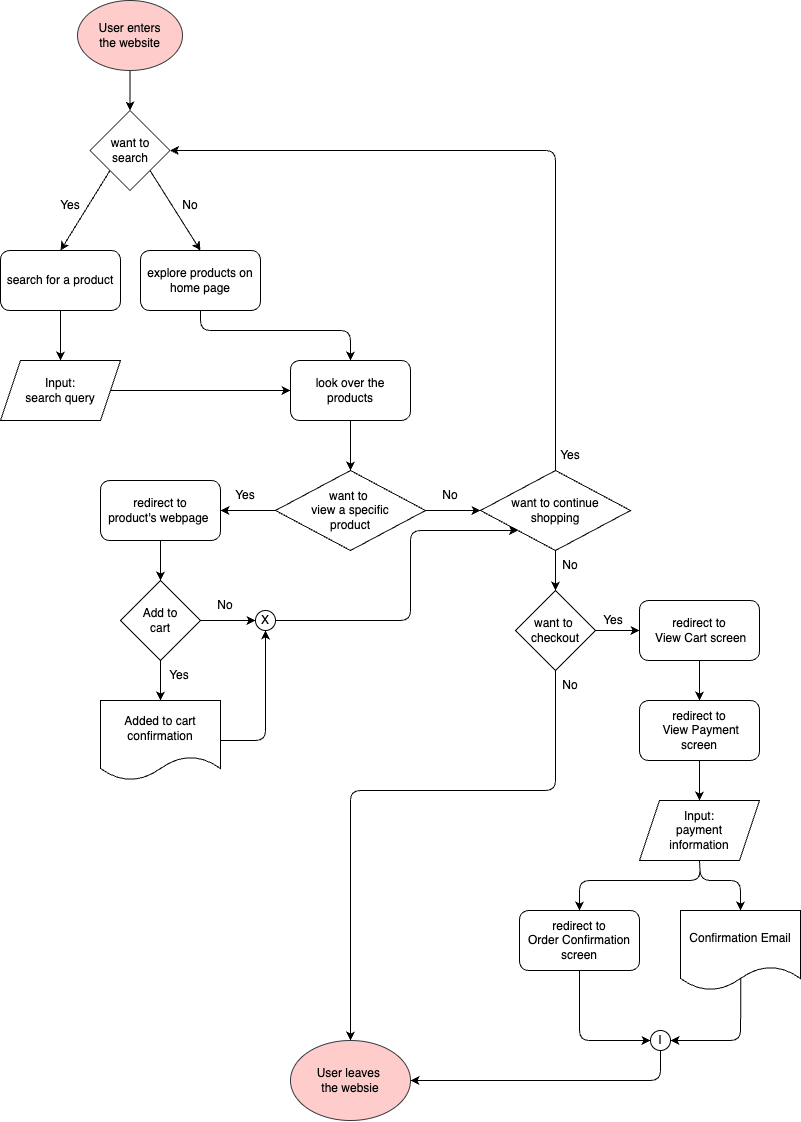

The diagram above was exported from draw.io. Its source (the exported page's mxGraphModel, read from the mxfile embedded in the PNG):
<mxGraphModel dx="2118" dy="1271" grid="1" gridSize="10" guides="1" tooltips="1" connect="1" arrows="1" fold="1" page="1" pageScale="1" pageWidth="827" pageHeight="1169" math="0" shadow="0">
  <root>
    <mxCell id="0" />
    <mxCell id="1" parent="0" />
    <mxCell id="9" style="edgeStyle=none;html=1;exitX=0.5;exitY=1;exitDx=0;exitDy=0;entryX=0.5;entryY=0;entryDx=0;entryDy=0;" edge="1" parent="1" source="2" target="8">
      <mxGeometry relative="1" as="geometry" />
    </mxCell>
    <mxCell id="2" value="User enters&lt;br&gt;the website" style="ellipse;whiteSpace=wrap;html=1;fillColor=#ffcccc;strokeColor=#36393d;fontColor=#000000;" vertex="1" parent="1">
      <mxGeometry x="87" y="30" width="105" height="70" as="geometry" />
    </mxCell>
    <mxCell id="25" style="edgeStyle=none;html=1;exitX=0.5;exitY=1;exitDx=0;exitDy=0;entryX=0.5;entryY=0;entryDx=0;entryDy=0;" edge="1" parent="1" source="3" target="24">
      <mxGeometry relative="1" as="geometry" />
    </mxCell>
    <mxCell id="3" value="search for a product" style="rounded=1;whiteSpace=wrap;html=1;" vertex="1" parent="1">
      <mxGeometry x="10" y="280" width="120" height="60" as="geometry" />
    </mxCell>
    <mxCell id="47" style="edgeStyle=none;html=1;exitX=0.5;exitY=1;exitDx=0;exitDy=0;entryX=0.5;entryY=0;entryDx=0;entryDy=0;" edge="1" parent="1" source="4" target="19">
      <mxGeometry relative="1" as="geometry">
        <Array as="points">
          <mxPoint x="210" y="360" />
          <mxPoint x="360" y="360" />
        </Array>
      </mxGeometry>
    </mxCell>
    <mxCell id="4" value="explore products on home page" style="rounded=1;whiteSpace=wrap;html=1;" vertex="1" parent="1">
      <mxGeometry x="150" y="280" width="120" height="60" as="geometry" />
    </mxCell>
    <mxCell id="10" style="edgeStyle=none;html=1;exitX=0;exitY=1;exitDx=0;exitDy=0;entryX=0.5;entryY=0;entryDx=0;entryDy=0;" edge="1" parent="1" source="8" target="3">
      <mxGeometry relative="1" as="geometry" />
    </mxCell>
    <mxCell id="11" style="edgeStyle=none;html=1;exitX=1;exitY=1;exitDx=0;exitDy=0;entryX=0.5;entryY=0;entryDx=0;entryDy=0;" edge="1" parent="1" source="8" target="4">
      <mxGeometry relative="1" as="geometry" />
    </mxCell>
    <mxCell id="8" value="want to search" style="rhombus;whiteSpace=wrap;html=1;" vertex="1" parent="1">
      <mxGeometry x="99.5" y="140" width="80" height="80" as="geometry" />
    </mxCell>
    <mxCell id="12" value="Yes" style="text;html=1;strokeColor=none;fillColor=none;align=center;verticalAlign=middle;whiteSpace=wrap;rounded=0;" vertex="1" parent="1">
      <mxGeometry x="50" y="220" width="60" height="30" as="geometry" />
    </mxCell>
    <mxCell id="14" value="No" style="text;html=1;strokeColor=none;fillColor=none;align=center;verticalAlign=middle;whiteSpace=wrap;rounded=0;" vertex="1" parent="1">
      <mxGeometry x="170" y="220" width="60" height="30" as="geometry" />
    </mxCell>
    <mxCell id="35" style="edgeStyle=none;html=1;exitX=0.5;exitY=1;exitDx=0;exitDy=0;entryX=0.5;entryY=0;entryDx=0;entryDy=0;" edge="1" parent="1" source="19" target="33">
      <mxGeometry relative="1" as="geometry" />
    </mxCell>
    <mxCell id="19" value="look over the products" style="rounded=1;whiteSpace=wrap;html=1;" vertex="1" parent="1">
      <mxGeometry x="300" y="390" width="120" height="60" as="geometry" />
    </mxCell>
    <mxCell id="26" style="edgeStyle=none;html=1;exitX=1;exitY=0.5;exitDx=0;exitDy=0;entryX=0;entryY=0.5;entryDx=0;entryDy=0;" edge="1" parent="1" source="24" target="19">
      <mxGeometry relative="1" as="geometry" />
    </mxCell>
    <mxCell id="24" value="Input:&lt;br&gt;search query" style="shape=parallelogram;perimeter=parallelogramPerimeter;whiteSpace=wrap;html=1;fixedSize=1;" vertex="1" parent="1">
      <mxGeometry x="10" y="390" width="120" height="60" as="geometry" />
    </mxCell>
    <mxCell id="36" value="" style="edgeStyle=none;html=1;" edge="1" parent="1" source="33" target="34">
      <mxGeometry relative="1" as="geometry" />
    </mxCell>
    <mxCell id="33" value="want to&amp;nbsp;&lt;br&gt;view a specific&lt;br&gt;product" style="rhombus;whiteSpace=wrap;html=1;" vertex="1" parent="1">
      <mxGeometry x="285" y="500" width="150" height="80" as="geometry" />
    </mxCell>
    <mxCell id="46" style="edgeStyle=none;html=1;exitX=0.5;exitY=0;exitDx=0;exitDy=0;entryX=1;entryY=0.5;entryDx=0;entryDy=0;" edge="1" parent="1" source="34" target="8">
      <mxGeometry relative="1" as="geometry">
        <Array as="points">
          <mxPoint x="565" y="180" />
        </Array>
      </mxGeometry>
    </mxCell>
    <mxCell id="55" style="edgeStyle=none;html=1;exitX=0.5;exitY=1;exitDx=0;exitDy=0;entryX=0.5;entryY=0;entryDx=0;entryDy=0;" edge="1" parent="1" source="34" target="54">
      <mxGeometry relative="1" as="geometry" />
    </mxCell>
    <mxCell id="34" value="want to continue&lt;br&gt;shopping" style="rhombus;whiteSpace=wrap;html=1;" vertex="1" parent="1">
      <mxGeometry x="490" y="500" width="150" height="80" as="geometry" />
    </mxCell>
    <mxCell id="37" value="No" style="text;html=1;strokeColor=none;fillColor=none;align=center;verticalAlign=middle;whiteSpace=wrap;rounded=0;" vertex="1" parent="1">
      <mxGeometry x="430" y="510" width="60" height="30" as="geometry" />
    </mxCell>
    <mxCell id="78" style="edgeStyle=none;html=1;exitX=1;exitY=1;exitDx=0;exitDy=0;entryX=1;entryY=0.5;entryDx=0;entryDy=0;" edge="1" parent="1" source="38" target="76">
      <mxGeometry relative="1" as="geometry" />
    </mxCell>
    <mxCell id="38" value="Yes" style="text;html=1;strokeColor=none;fillColor=none;align=center;verticalAlign=middle;whiteSpace=wrap;rounded=0;" vertex="1" parent="1">
      <mxGeometry x="225" y="510" width="60" height="30" as="geometry" />
    </mxCell>
    <mxCell id="60" style="edgeStyle=none;html=1;exitX=1;exitY=0.5;exitDx=0;exitDy=0;entryX=0;entryY=0.5;entryDx=0;entryDy=0;" edge="1" parent="1" source="42" target="56">
      <mxGeometry relative="1" as="geometry" />
    </mxCell>
    <mxCell id="74" style="edgeStyle=none;html=1;exitX=0.5;exitY=1;exitDx=0;exitDy=0;entryX=0.5;entryY=0;entryDx=0;entryDy=0;" edge="1" parent="1" source="42" target="73">
      <mxGeometry relative="1" as="geometry" />
    </mxCell>
    <mxCell id="42" value="Add to&lt;br&gt;cart" style="rhombus;whiteSpace=wrap;html=1;" vertex="1" parent="1">
      <mxGeometry x="130" y="610" width="80" height="80" as="geometry" />
    </mxCell>
    <mxCell id="48" value="No" style="text;html=1;strokeColor=none;fillColor=none;align=center;verticalAlign=middle;whiteSpace=wrap;rounded=0;" vertex="1" parent="1">
      <mxGeometry x="550" y="580" width="60" height="30" as="geometry" />
    </mxCell>
    <mxCell id="49" value="Yes" style="text;html=1;strokeColor=none;fillColor=none;align=center;verticalAlign=middle;whiteSpace=wrap;rounded=0;" vertex="1" parent="1">
      <mxGeometry x="159" y="690" width="60" height="30" as="geometry" />
    </mxCell>
    <mxCell id="53" value="Yes" style="text;html=1;strokeColor=none;fillColor=none;align=center;verticalAlign=middle;whiteSpace=wrap;rounded=0;" vertex="1" parent="1">
      <mxGeometry x="550" y="470" width="60" height="30" as="geometry" />
    </mxCell>
    <mxCell id="66" style="edgeStyle=none;html=1;exitX=0.5;exitY=1;exitDx=0;exitDy=0;entryX=0.5;entryY=0;entryDx=0;entryDy=0;" edge="1" parent="1" source="54" target="65">
      <mxGeometry relative="1" as="geometry">
        <Array as="points">
          <mxPoint x="565" y="820" />
          <mxPoint x="360" y="820" />
        </Array>
      </mxGeometry>
    </mxCell>
    <mxCell id="93" style="edgeStyle=none;html=1;exitX=1;exitY=0.5;exitDx=0;exitDy=0;entryX=0;entryY=0.5;entryDx=0;entryDy=0;" edge="1" parent="1" source="54" target="80">
      <mxGeometry relative="1" as="geometry" />
    </mxCell>
    <mxCell id="54" value="want to&amp;nbsp;&lt;br&gt;checkout" style="rhombus;whiteSpace=wrap;html=1;" vertex="1" parent="1">
      <mxGeometry x="525" y="620" width="80" height="80" as="geometry" />
    </mxCell>
    <mxCell id="64" style="edgeStyle=none;html=1;exitX=1;exitY=0.5;exitDx=0;exitDy=0;entryX=0;entryY=1;entryDx=0;entryDy=0;" edge="1" parent="1" source="56" target="34">
      <mxGeometry relative="1" as="geometry">
        <Array as="points">
          <mxPoint x="420" y="650" />
          <mxPoint x="420" y="560" />
        </Array>
      </mxGeometry>
    </mxCell>
    <mxCell id="56" value="X" style="ellipse;whiteSpace=wrap;html=1;aspect=fixed;" vertex="1" parent="1">
      <mxGeometry x="265" y="640" width="20" height="20" as="geometry" />
    </mxCell>
    <mxCell id="63" value="No" style="text;html=1;strokeColor=none;fillColor=none;align=center;verticalAlign=middle;whiteSpace=wrap;rounded=0;" vertex="1" parent="1">
      <mxGeometry x="205" y="620" width="60" height="30" as="geometry" />
    </mxCell>
    <mxCell id="65" value="User leaves&amp;nbsp;&lt;br&gt;the websie" style="ellipse;whiteSpace=wrap;html=1;fillColor=#ffcccc;strokeColor=#36393d;fontColor=#000000;" vertex="1" parent="1">
      <mxGeometry x="300" y="1070" width="120" height="80" as="geometry" />
    </mxCell>
    <mxCell id="70" value="Yes" style="text;html=1;strokeColor=none;fillColor=none;align=center;verticalAlign=middle;whiteSpace=wrap;rounded=0;" vertex="1" parent="1">
      <mxGeometry x="593" y="635" width="60" height="30" as="geometry" />
    </mxCell>
    <mxCell id="67" value="No" style="text;html=1;strokeColor=none;fillColor=none;align=center;verticalAlign=middle;whiteSpace=wrap;rounded=0;" vertex="1" parent="1">
      <mxGeometry x="550" y="700" width="60" height="30" as="geometry" />
    </mxCell>
    <mxCell id="75" style="edgeStyle=none;html=1;exitX=1;exitY=0.5;exitDx=0;exitDy=0;entryX=0.5;entryY=1;entryDx=0;entryDy=0;" edge="1" parent="1" source="73" target="56">
      <mxGeometry relative="1" as="geometry">
        <Array as="points">
          <mxPoint x="275" y="770" />
        </Array>
      </mxGeometry>
    </mxCell>
    <mxCell id="73" value="Added to cart&lt;br&gt;confirmation" style="shape=document;whiteSpace=wrap;html=1;boundedLbl=1;" vertex="1" parent="1">
      <mxGeometry x="110" y="730" width="120" height="80" as="geometry" />
    </mxCell>
    <mxCell id="79" style="edgeStyle=none;html=1;exitX=0.5;exitY=1;exitDx=0;exitDy=0;entryX=0.5;entryY=0;entryDx=0;entryDy=0;" edge="1" parent="1" source="76" target="42">
      <mxGeometry relative="1" as="geometry" />
    </mxCell>
    <mxCell id="76" value="redirect to &lt;br&gt;product's webpage&amp;nbsp;" style="rounded=1;whiteSpace=wrap;html=1;" vertex="1" parent="1">
      <mxGeometry x="110" y="510" width="120" height="60" as="geometry" />
    </mxCell>
    <mxCell id="82" style="edgeStyle=none;html=1;exitX=0.5;exitY=1;exitDx=0;exitDy=0;entryX=0.5;entryY=0;entryDx=0;entryDy=0;" edge="1" parent="1" source="80" target="81">
      <mxGeometry relative="1" as="geometry" />
    </mxCell>
    <mxCell id="80" value="redirect to&lt;br&gt;&amp;nbsp;View Cart screen" style="rounded=1;whiteSpace=wrap;html=1;" vertex="1" parent="1">
      <mxGeometry x="649" y="630" width="120" height="60" as="geometry" />
    </mxCell>
    <mxCell id="84" style="edgeStyle=none;html=1;exitX=0.5;exitY=1;exitDx=0;exitDy=0;entryX=0.5;entryY=0;entryDx=0;entryDy=0;" edge="1" parent="1" source="81" target="83">
      <mxGeometry relative="1" as="geometry" />
    </mxCell>
    <mxCell id="81" value="redirect to&lt;br&gt;&amp;nbsp;View Payment screen" style="rounded=1;whiteSpace=wrap;html=1;" vertex="1" parent="1">
      <mxGeometry x="649" y="730" width="120" height="60" as="geometry" />
    </mxCell>
    <mxCell id="98" style="edgeStyle=none;html=1;exitX=0.5;exitY=1;exitDx=0;exitDy=0;entryX=0.5;entryY=0;entryDx=0;entryDy=0;" edge="1" parent="1" source="83" target="94">
      <mxGeometry relative="1" as="geometry">
        <Array as="points">
          <mxPoint x="710" y="910" />
          <mxPoint x="750" y="910" />
        </Array>
      </mxGeometry>
    </mxCell>
    <mxCell id="83" value="Input:&lt;br&gt;payment &lt;br&gt;information" style="shape=parallelogram;perimeter=parallelogramPerimeter;whiteSpace=wrap;html=1;fixedSize=1;" vertex="1" parent="1">
      <mxGeometry x="649" y="830" width="120" height="60" as="geometry" />
    </mxCell>
    <mxCell id="103" style="edgeStyle=none;html=1;exitX=0.5;exitY=1;exitDx=0;exitDy=0;entryX=0;entryY=0.5;entryDx=0;entryDy=0;" edge="1" parent="1" source="87" target="99">
      <mxGeometry relative="1" as="geometry">
        <Array as="points">
          <mxPoint x="589" y="1070" />
        </Array>
      </mxGeometry>
    </mxCell>
    <mxCell id="87" value="redirect to&lt;br&gt;Order Confirmation screen" style="rounded=1;whiteSpace=wrap;html=1;" vertex="1" parent="1">
      <mxGeometry x="529" y="940" width="120" height="60" as="geometry" />
    </mxCell>
    <mxCell id="94" value="Confirmation Email" style="shape=document;whiteSpace=wrap;html=1;boundedLbl=1;" vertex="1" parent="1">
      <mxGeometry x="690" y="940" width="120" height="80" as="geometry" />
    </mxCell>
    <mxCell id="96" value="" style="endArrow=classic;html=1;entryX=0.5;entryY=0;entryDx=0;entryDy=0;exitX=0.5;exitY=1;exitDx=0;exitDy=0;" edge="1" parent="1" source="83" target="87">
      <mxGeometry width="50" height="50" relative="1" as="geometry">
        <mxPoint x="710" y="910" as="sourcePoint" />
        <mxPoint x="800" y="870" as="targetPoint" />
        <Array as="points">
          <mxPoint x="710" y="910" />
          <mxPoint x="589" y="910" />
        </Array>
      </mxGeometry>
    </mxCell>
    <mxCell id="105" style="edgeStyle=none;html=1;exitX=0.5;exitY=1;exitDx=0;exitDy=0;entryX=1;entryY=0.5;entryDx=0;entryDy=0;" edge="1" parent="1" source="99" target="65">
      <mxGeometry relative="1" as="geometry">
        <Array as="points">
          <mxPoint x="670" y="1110" />
        </Array>
      </mxGeometry>
    </mxCell>
    <mxCell id="99" value="I" style="ellipse;whiteSpace=wrap;html=1;aspect=fixed;" vertex="1" parent="1">
      <mxGeometry x="660" y="1060" width="20" height="20" as="geometry" />
    </mxCell>
    <mxCell id="104" value="" style="endArrow=classic;html=1;entryX=1;entryY=0.5;entryDx=0;entryDy=0;exitX=0.503;exitY=0.845;exitDx=0;exitDy=0;exitPerimeter=0;" edge="1" parent="1" source="94" target="99">
      <mxGeometry width="50" height="50" relative="1" as="geometry">
        <mxPoint x="751" y="1008" as="sourcePoint" />
        <mxPoint x="769" y="1030" as="targetPoint" />
        <Array as="points">
          <mxPoint x="750" y="1070" />
        </Array>
      </mxGeometry>
    </mxCell>
  </root>
</mxGraphModel>